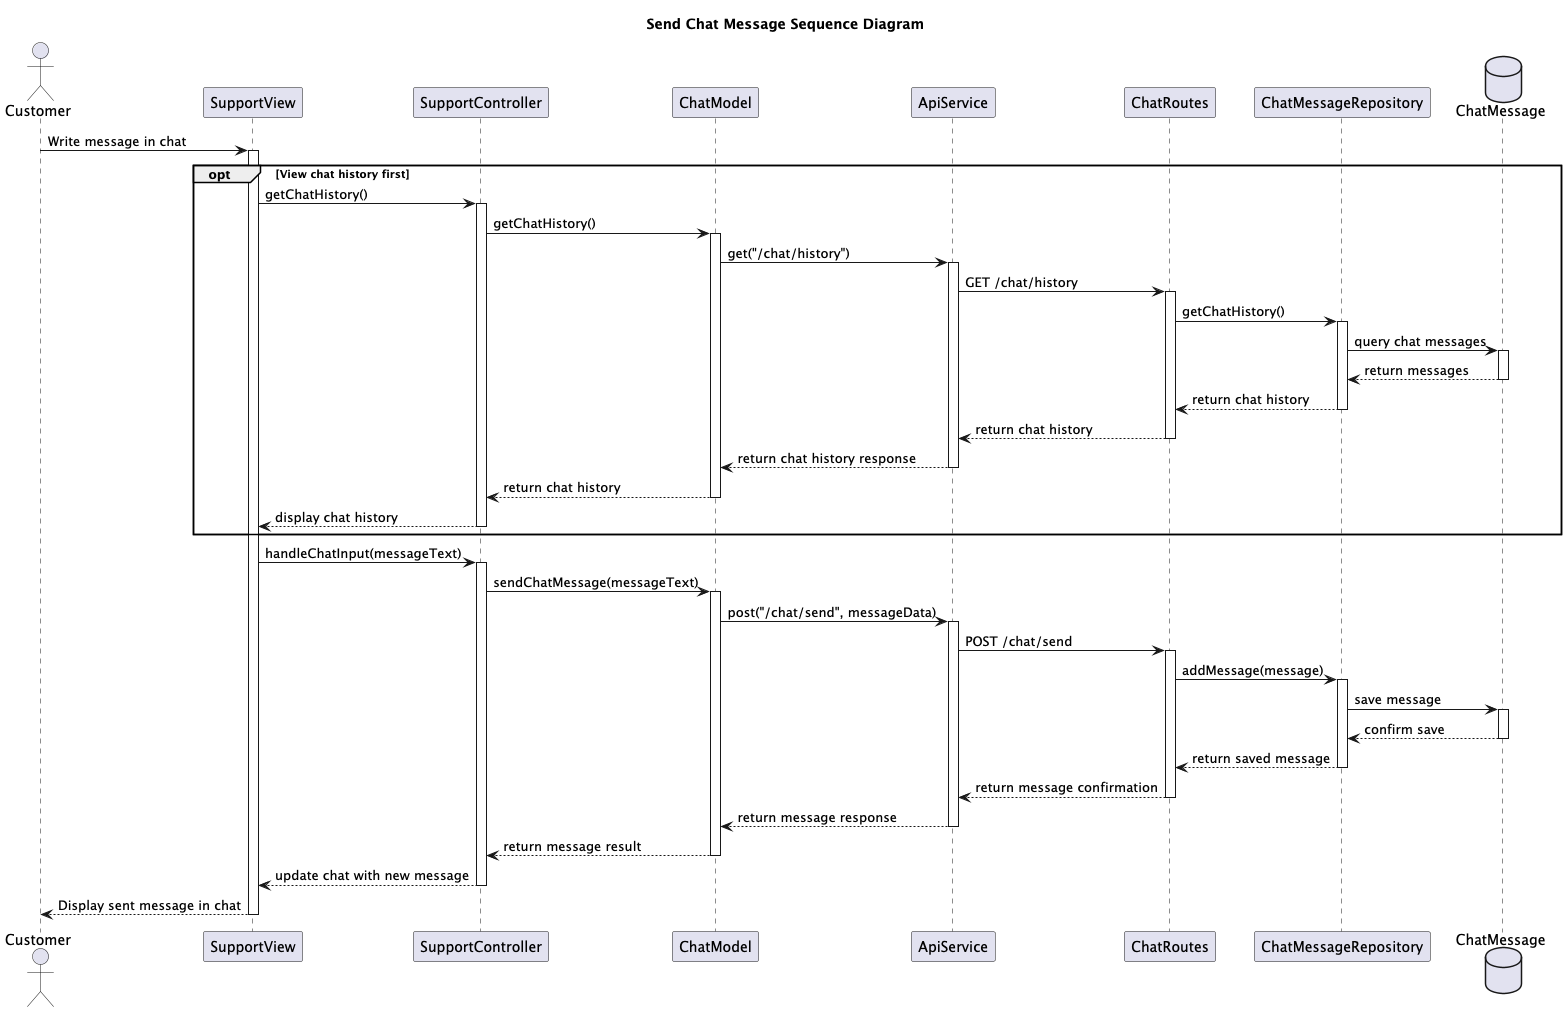

The diagram above was rendered by PlantUML. Its source (embedded in the PNG):
@startuml "Send Chat Message Sequence Diagram"

actor Customer
participant SupportView
participant SupportController
participant ChatModel
participant ApiService
participant ChatRoutes
participant ChatMessageRepository
database "ChatMessage" as ChatMessageTable

title Send Chat Message Sequence Diagram

Customer -> SupportView : Write message in chat
activate SupportView

' Optional extend relationship - get chat history
opt View chat history first
  SupportView -> SupportController : getChatHistory()
  activate SupportController
  
  SupportController -> ChatModel : getChatHistory()
  activate ChatModel
  
  ChatModel -> ApiService : get("/chat/history")
  activate ApiService
  
  ApiService -> ChatRoutes : GET /chat/history
  activate ChatRoutes
  
  ChatRoutes -> ChatMessageRepository : getChatHistory()
  activate ChatMessageRepository
  
  ChatMessageRepository -> ChatMessageTable : query chat messages
  activate ChatMessageTable
  ChatMessageTable --> ChatMessageRepository : return messages
  deactivate ChatMessageTable
  
  ChatMessageRepository --> ChatRoutes : return chat history
  deactivate ChatMessageRepository
  
  ChatRoutes --> ApiService : return chat history
  deactivate ChatRoutes
  
  ApiService --> ChatModel : return chat history response
  deactivate ApiService
  
  ChatModel --> SupportController : return chat history
  deactivate ChatModel
  
  SupportController --> SupportView : display chat history
  deactivate SupportController
end

' Main flow - send message
SupportView -> SupportController : handleChatInput(messageText)
activate SupportController

SupportController -> ChatModel : sendChatMessage(messageText)
activate ChatModel

ChatModel -> ApiService : post("/chat/send", messageData)
activate ApiService

ApiService -> ChatRoutes : POST /chat/send
activate ChatRoutes

ChatRoutes -> ChatMessageRepository : addMessage(message)
activate ChatMessageRepository

ChatMessageRepository -> ChatMessageTable : save message
activate ChatMessageTable
ChatMessageTable --> ChatMessageRepository : confirm save
deactivate ChatMessageTable

ChatMessageRepository --> ChatRoutes : return saved message
deactivate ChatMessageRepository

ChatRoutes --> ApiService : return message confirmation
deactivate ChatRoutes

ApiService --> ChatModel : return message response
deactivate ApiService

ChatModel --> SupportController : return message result
deactivate ChatModel

SupportController --> SupportView : update chat with new message
deactivate SupportController

SupportView --> Customer : Display sent message in chat
deactivate SupportView

@enduml